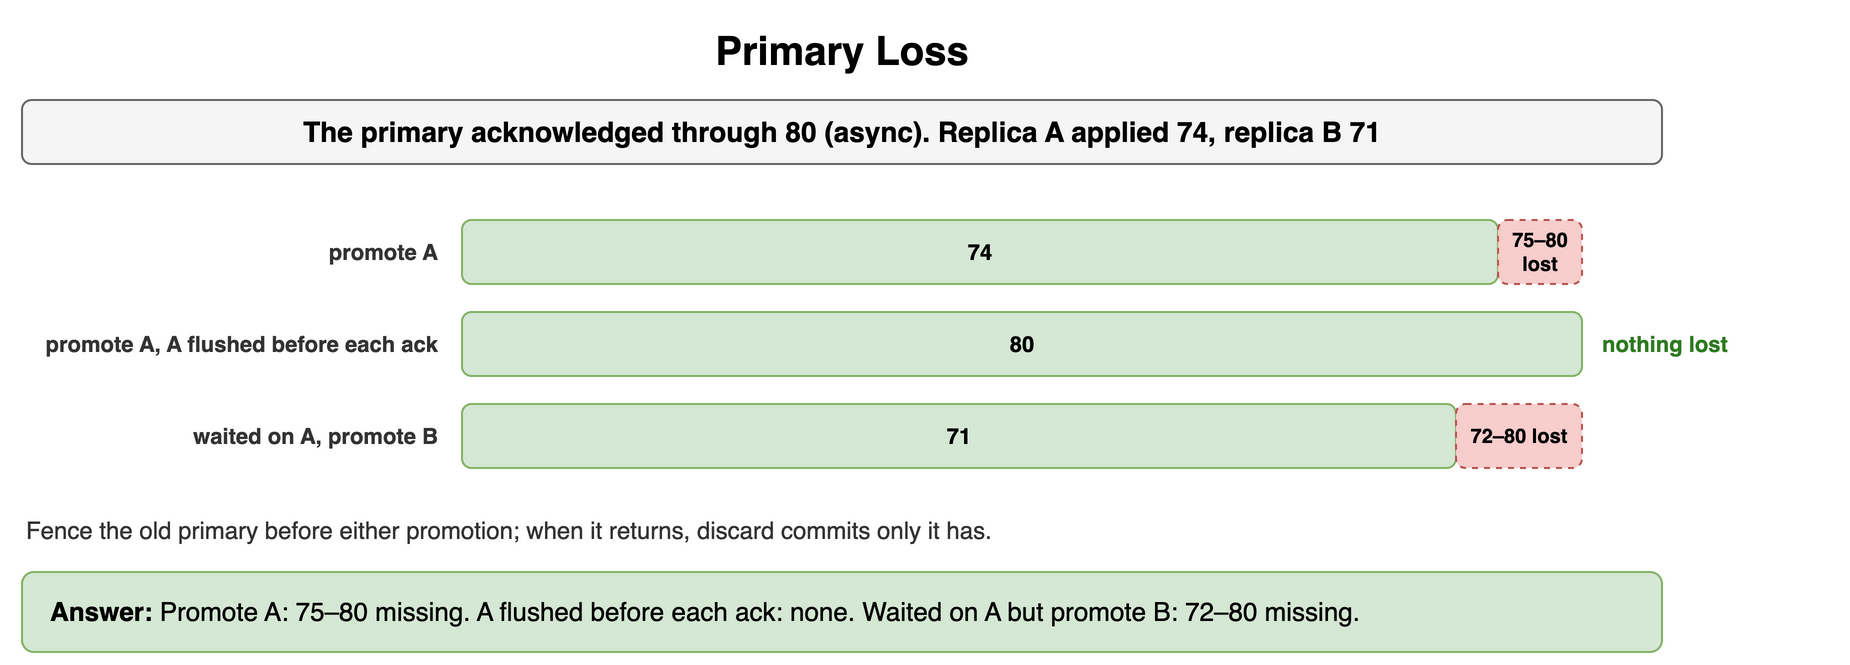

The diagram above was exported from draw.io. Its source (the exported page's mxGraphModel, read from the mxfile embedded in the PNG):
<mxGraphModel dx="900" dy="342" grid="1" gridSize="10" guides="1" tooltips="1" connect="1" arrows="1" fold="1" page="1" pageScale="1" pageWidth="900" pageHeight="342" math="0" shadow="0">
  <root>
    <mxCell id="0" />
    <mxCell id="1" parent="0" />
    <mxCell id="s31" value="Primary Loss" style="text;html=1;align=center;verticalAlign=middle;whiteSpace=wrap;fontSize=20;fontStyle=1;" vertex="1" parent="1">
      <mxGeometry x="40" y="10" width="820" height="30" as="geometry" />
    </mxCell>
    <mxCell id="s32" value="The primary acknowledged through 80 (async). Replica A applied 74, replica B 71" style="rounded=1;whiteSpace=wrap;html=1;fillColor=#f5f5f5;strokeColor=#666666;fontStyle=1;fontSize=14;" vertex="1" parent="1">
      <mxGeometry x="40" y="50" width="820" height="32" as="geometry" />
    </mxCell>
    <mxCell id="s33" value="promote A" style="text;html=1;whiteSpace=wrap;fontSize=11;align=right;verticalAlign=middle;fontSize=11;fontColor=#333333;fontStyle=1;" vertex="1" parent="1">
      <mxGeometry x="40" y="110" width="210" height="32" as="geometry" />
    </mxCell>
    <mxCell id="s34" value="74" style="rounded=1;whiteSpace=wrap;html=1;fillColor=#d5e8d4;strokeColor=#82b366;fontSize=11;align=center;fontStyle=1;" vertex="1" parent="1">
      <mxGeometry x="260" y="110" width="518" height="32" as="geometry" />
    </mxCell>
    <mxCell id="s35" value="75–80 lost" style="rounded=1;whiteSpace=wrap;html=1;fillColor=#f8cecc;strokeColor=#b85450;fontSize=10;align=center;fontStyle=1;dashed=1;" vertex="1" parent="1">
      <mxGeometry x="778" y="110" width="42" height="32" as="geometry" />
    </mxCell>
    <mxCell id="s36" value="promote A, A flushed before each ack" style="text;html=1;whiteSpace=wrap;fontSize=11;align=right;verticalAlign=middle;fontSize=11;fontColor=#333333;fontStyle=1;" vertex="1" parent="1">
      <mxGeometry x="40" y="156" width="210" height="32" as="geometry" />
    </mxCell>
    <mxCell id="s37" value="80" style="rounded=1;whiteSpace=wrap;html=1;fillColor=#d5e8d4;strokeColor=#82b366;fontSize=11;align=center;fontStyle=1;" vertex="1" parent="1">
      <mxGeometry x="260" y="156" width="560" height="32" as="geometry" />
    </mxCell>
    <mxCell id="s38" value="nothing lost" style="text;html=1;whiteSpace=wrap;fontSize=11;align=left;verticalAlign=middle;fontSize=11;fontColor=#2d7a1f;fontStyle=1;" vertex="1" parent="1">
      <mxGeometry x="828" y="156" width="120" height="32" as="geometry" />
    </mxCell>
    <mxCell id="s39" value="waited on A, promote B" style="text;html=1;whiteSpace=wrap;fontSize=11;align=right;verticalAlign=middle;fontSize=11;fontColor=#333333;fontStyle=1;" vertex="1" parent="1">
      <mxGeometry x="40" y="202" width="210" height="32" as="geometry" />
    </mxCell>
    <mxCell id="s310" value="71" style="rounded=1;whiteSpace=wrap;html=1;fillColor=#d5e8d4;strokeColor=#82b366;fontSize=11;align=center;fontStyle=1;" vertex="1" parent="1">
      <mxGeometry x="260" y="202" width="497" height="32" as="geometry" />
    </mxCell>
    <mxCell id="s311" value="72–80 lost" style="rounded=1;whiteSpace=wrap;html=1;fillColor=#f8cecc;strokeColor=#b85450;fontSize=10;align=center;fontStyle=1;dashed=1;" vertex="1" parent="1">
      <mxGeometry x="757" y="202" width="63" height="32" as="geometry" />
    </mxCell>
    <mxCell id="s312" value="Fence the old primary before either promotion; when it returns, discard commits only it has." style="text;html=1;whiteSpace=wrap;fontSize=11;align=left;verticalAlign=middle;fontSize=12;fontColor=#333333;" vertex="1" parent="1">
      <mxGeometry x="40" y="256" width="820" height="18" as="geometry" />
    </mxCell>
    <mxCell id="s313" value="&lt;b&gt;Answer:&lt;/b&gt; Promote A: 75–80 missing. A flushed before each ack: none. Waited on A but promote B: 72–80 missing." style="rounded=1;whiteSpace=wrap;html=1;fillColor=#d5e8d4;strokeColor=#82b366;fontSize=13;align=left;spacingLeft=12;" vertex="1" parent="1">
      <mxGeometry x="40" y="286" width="820" height="40" as="geometry" />
    </mxCell>
  </root>
</mxGraphModel>